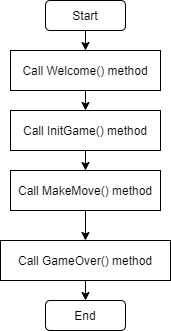

The diagram above was exported from draw.io. Its source (the exported page's mxGraphModel, read from the mxfile embedded in the PNG):
<mxGraphModel dx="836" dy="488" grid="1" gridSize="10" guides="1" tooltips="1" connect="1" arrows="1" fold="1" page="1" pageScale="1" pageWidth="827" pageHeight="1169" math="0" shadow="0">
  <root>
    <mxCell id="0" />
    <mxCell id="1" parent="0" />
    <mxCell id="4" style="edgeStyle=none;html=1;entryX=0.5;entryY=0;entryDx=0;entryDy=0;" parent="1" source="2" target="3" edge="1">
      <mxGeometry relative="1" as="geometry" />
    </mxCell>
    <mxCell id="2" value="Start" style="rounded=1;whiteSpace=wrap;html=1;" parent="1" vertex="1">
      <mxGeometry x="392" y="263" width="80" height="30" as="geometry" />
    </mxCell>
    <mxCell id="8" style="edgeStyle=none;html=1;entryX=0.5;entryY=0;entryDx=0;entryDy=0;" parent="1" source="3" target="5" edge="1">
      <mxGeometry relative="1" as="geometry" />
    </mxCell>
    <mxCell id="3" value="Call Welcome() method" style="rounded=0;whiteSpace=wrap;html=1;" parent="1" vertex="1">
      <mxGeometry x="357" y="313" width="150" height="40" as="geometry" />
    </mxCell>
    <mxCell id="10" style="edgeStyle=none;html=1;entryX=0.5;entryY=0;entryDx=0;entryDy=0;" parent="1" source="5" target="9" edge="1">
      <mxGeometry relative="1" as="geometry">
        <mxPoint x="432" y="430" as="targetPoint" />
      </mxGeometry>
    </mxCell>
    <mxCell id="5" value="Call InitGame() method" style="rounded=0;whiteSpace=wrap;html=1;" parent="1" vertex="1">
      <mxGeometry x="357" y="373" width="150" height="40" as="geometry" />
    </mxCell>
    <mxCell id="12" style="edgeStyle=none;html=1;entryX=0.5;entryY=0;entryDx=0;entryDy=0;" parent="1" source="9" target="11" edge="1">
      <mxGeometry relative="1" as="geometry" />
    </mxCell>
    <mxCell id="9" value="&lt;font style=&quot;font-size: 12px&quot;&gt;Call&amp;nbsp;&lt;span style=&quot;background-color: rgb(255 , 255 , 255)&quot;&gt;MakeMove()&lt;/span&gt;&lt;span&gt;&amp;nbsp;method&lt;/span&gt;&lt;/font&gt;" style="rounded=0;whiteSpace=wrap;html=1;" parent="1" vertex="1">
      <mxGeometry x="357" y="433" width="150" height="40" as="geometry" />
    </mxCell>
    <mxCell id="14" style="edgeStyle=none;html=1;entryX=0.5;entryY=0;entryDx=0;entryDy=0;" parent="1" source="11" target="13" edge="1">
      <mxGeometry relative="1" as="geometry" />
    </mxCell>
    <mxCell id="11" value="&lt;font&gt;Call&amp;nbsp;&lt;span style=&quot;background-color: rgb(255 , 255 , 255)&quot;&gt;&lt;font style=&quot;font-size: 12px&quot;&gt;GameOver&lt;/font&gt;&lt;/span&gt;&lt;/font&gt;&lt;span style=&quot;background-color: rgb(255 , 255 , 255)&quot;&gt;()&lt;/span&gt;&lt;span&gt;&amp;nbsp;method&lt;/span&gt;" style="rounded=0;whiteSpace=wrap;html=1;" parent="1" vertex="1">
      <mxGeometry x="347" y="503" width="170" height="40" as="geometry" />
    </mxCell>
    <mxCell id="13" value="End" style="rounded=1;whiteSpace=wrap;html=1;" parent="1" vertex="1">
      <mxGeometry x="392" y="563" width="80" height="30" as="geometry" />
    </mxCell>
  </root>
</mxGraphModel>